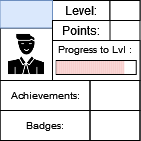

The diagram above was exported from draw.io. Its source (the exported page's mxGraphModel, read from the mxfile embedded in the PNG):
<mxGraphModel dx="53" dy="29" grid="1" gridSize="10" guides="1" tooltips="1" connect="1" arrows="1" fold="1" page="1" pageScale="1" pageWidth="827" pageHeight="1169" math="0" shadow="0">
  <root>
    <mxCell id="0" />
    <mxCell id="1" parent="0" />
    <mxCell id="3fvsm0NUnewVFNn8HCuP-1" value="" style="rounded=0;whiteSpace=wrap;html=1;" parent="1" vertex="1">
      <mxGeometry x="336.5" y="165" width="140" height="140" as="geometry" />
    </mxCell>
    <mxCell id="3fvsm0NUnewVFNn8HCuP-2" value="" style="rounded=0;whiteSpace=wrap;html=1;strokeColor=default;fontSize=10;" parent="1" vertex="1">
      <mxGeometry x="389" y="205" width="87.5" height="40" as="geometry" />
    </mxCell>
    <mxCell id="3fvsm0NUnewVFNn8HCuP-3" value="Level:" style="text;html=1;strokeColor=default;fillColor=none;align=center;verticalAlign=middle;whiteSpace=wrap;rounded=0;" parent="1" vertex="1">
      <mxGeometry x="389" y="165" width="57.5" height="20" as="geometry" />
    </mxCell>
    <mxCell id="3fvsm0NUnewVFNn8HCuP-4" value="" style="rounded=0;whiteSpace=wrap;html=1;strokeColor=default;fontSize=10;" parent="1" vertex="1">
      <mxGeometry x="392.75" y="225" width="80" height="14" as="geometry" />
    </mxCell>
    <mxCell id="3fvsm0NUnewVFNn8HCuP-6" value="Progress to Lvl :" style="text;html=1;strokeColor=none;fillColor=none;align=center;verticalAlign=middle;whiteSpace=wrap;rounded=0;fontSize=10;" parent="1" vertex="1">
      <mxGeometry x="389" y="199" width="85" height="30" as="geometry" />
    </mxCell>
    <mxCell id="3fvsm0NUnewVFNn8HCuP-7" value="" style="shape=image;html=1;verticalAlign=top;verticalLabelPosition=bottom;labelBackgroundColor=#ffffff;imageAspect=0;aspect=fixed;image=https://cdn0.iconfinder.com/data/icons/analytic-investment-and-balanced-scorecard/512/9Man_user_Student_Teacher_Avatar-128.png;strokeColor=default;fontSize=10;imageBorder=default;" parent="1" vertex="1">
      <mxGeometry x="336.5" y="192.5" width="52.5" height="52.5" as="geometry" />
    </mxCell>
    <mxCell id="3fvsm0NUnewVFNn8HCuP-8" value="" style="text;html=1;strokeColor=#6c8ebf;fillColor=#dae8fc;align=center;verticalAlign=middle;whiteSpace=wrap;rounded=0;fontSize=10;" parent="1" vertex="1">
      <mxGeometry x="336.5" y="165" width="52.5" height="27.5" as="geometry" />
    </mxCell>
    <mxCell id="3fvsm0NUnewVFNn8HCuP-9" value="Achievements:" style="text;html=1;strokeColor=default;fillColor=none;align=center;verticalAlign=middle;whiteSpace=wrap;rounded=0;fontSize=10;" parent="1" vertex="1">
      <mxGeometry x="336.5" y="245" width="90" height="30" as="geometry" />
    </mxCell>
    <mxCell id="3fvsm0NUnewVFNn8HCuP-10" value="Badges:" style="text;html=1;strokeColor=default;fillColor=none;align=center;verticalAlign=middle;whiteSpace=wrap;rounded=0;fontSize=10;" parent="1" vertex="1">
      <mxGeometry x="336.5" y="275" width="90" height="30" as="geometry" />
    </mxCell>
    <mxCell id="3fvsm0NUnewVFNn8HCuP-11" value="" style="text;html=1;strokeColor=default;fillColor=none;align=center;verticalAlign=middle;whiteSpace=wrap;rounded=0;fontSize=10;" parent="1" vertex="1">
      <mxGeometry x="426.5" y="245" width="50" height="30" as="geometry" />
    </mxCell>
    <mxCell id="3fvsm0NUnewVFNn8HCuP-12" value="" style="text;html=1;strokeColor=default;fillColor=none;align=center;verticalAlign=middle;whiteSpace=wrap;rounded=0;fontSize=10;" parent="1" vertex="1">
      <mxGeometry x="426.5" y="275" width="50" height="30" as="geometry" />
    </mxCell>
    <mxCell id="3fvsm0NUnewVFNn8HCuP-13" value="" style="rounded=0;whiteSpace=wrap;html=1;strokeColor=default;fontSize=10;" parent="1" vertex="1">
      <mxGeometry x="446.5" y="165" width="30" height="20" as="geometry" />
    </mxCell>
    <mxCell id="3fvsm0NUnewVFNn8HCuP-14" value="Points:" style="text;html=1;strokeColor=default;fillColor=none;align=center;verticalAlign=middle;whiteSpace=wrap;rounded=0;" parent="1" vertex="1">
      <mxGeometry x="389" y="185" width="57.5" height="20" as="geometry" />
    </mxCell>
    <mxCell id="E3l2862HQmyRlfRFLfaY-22" value="" style="rounded=0;whiteSpace=wrap;html=1;strokeColor=none;fontSize=10;fillColor=#f8cecc;" vertex="1" parent="1">
      <mxGeometry x="392.7499999999997" y="225.5" width="2" height="13" as="geometry" />
    </mxCell>
    <mxCell id="E3l2862HQmyRlfRFLfaY-23" value="" style="rounded=0;whiteSpace=wrap;html=1;strokeColor=none;fontSize=10;fillColor=#f8cecc;" vertex="1" parent="1">
      <mxGeometry x="394.7499999999997" y="225.5" width="2" height="13" as="geometry" />
    </mxCell>
    <mxCell id="E3l2862HQmyRlfRFLfaY-24" value="" style="rounded=0;whiteSpace=wrap;html=1;strokeColor=none;fontSize=10;fillColor=#f8cecc;" vertex="1" parent="1">
      <mxGeometry x="396.7499999999997" y="225.5" width="2" height="13" as="geometry" />
    </mxCell>
    <mxCell id="E3l2862HQmyRlfRFLfaY-25" value="" style="rounded=0;whiteSpace=wrap;html=1;strokeColor=none;fontSize=10;fillColor=#f8cecc;" vertex="1" parent="1">
      <mxGeometry x="398.7499999999997" y="225.5" width="2" height="13" as="geometry" />
    </mxCell>
    <mxCell id="E3l2862HQmyRlfRFLfaY-26" value="" style="rounded=0;whiteSpace=wrap;html=1;strokeColor=none;fontSize=10;fillColor=#f8cecc;" vertex="1" parent="1">
      <mxGeometry x="400.7499999999997" y="225.5" width="2" height="13" as="geometry" />
    </mxCell>
    <mxCell id="E3l2862HQmyRlfRFLfaY-27" value="" style="rounded=0;whiteSpace=wrap;html=1;strokeColor=none;fontSize=10;fillColor=#f8cecc;" vertex="1" parent="1">
      <mxGeometry x="402.7499999999997" y="225.5" width="2" height="13" as="geometry" />
    </mxCell>
    <mxCell id="E3l2862HQmyRlfRFLfaY-28" value="" style="rounded=0;whiteSpace=wrap;html=1;strokeColor=none;fontSize=10;fillColor=#f8cecc;" vertex="1" parent="1">
      <mxGeometry x="404.7499999999997" y="225.5" width="2" height="13" as="geometry" />
    </mxCell>
    <mxCell id="E3l2862HQmyRlfRFLfaY-29" value="" style="rounded=0;whiteSpace=wrap;html=1;strokeColor=none;fontSize=10;fillColor=#f8cecc;" vertex="1" parent="1">
      <mxGeometry x="406.7499999999997" y="225.5" width="2" height="13" as="geometry" />
    </mxCell>
    <mxCell id="E3l2862HQmyRlfRFLfaY-30" value="" style="rounded=0;whiteSpace=wrap;html=1;strokeColor=none;fontSize=10;fillColor=#f8cecc;" vertex="1" parent="1">
      <mxGeometry x="408.7499999999997" y="225.5" width="2" height="13" as="geometry" />
    </mxCell>
    <mxCell id="E3l2862HQmyRlfRFLfaY-31" value="" style="rounded=0;whiteSpace=wrap;html=1;strokeColor=none;fontSize=10;fillColor=#f8cecc;" vertex="1" parent="1">
      <mxGeometry x="410.7499999999997" y="225.5" width="2" height="13" as="geometry" />
    </mxCell>
    <mxCell id="E3l2862HQmyRlfRFLfaY-32" value="" style="rounded=0;whiteSpace=wrap;html=1;strokeColor=none;fontSize=10;fillColor=#f8cecc;" vertex="1" parent="1">
      <mxGeometry x="412.7499999999997" y="225.5" width="2" height="13" as="geometry" />
    </mxCell>
    <mxCell id="E3l2862HQmyRlfRFLfaY-33" value="" style="rounded=0;whiteSpace=wrap;html=1;strokeColor=none;fontSize=10;fillColor=#f8cecc;" vertex="1" parent="1">
      <mxGeometry x="414.7499999999997" y="225.5" width="2" height="13" as="geometry" />
    </mxCell>
    <mxCell id="E3l2862HQmyRlfRFLfaY-34" value="" style="rounded=0;whiteSpace=wrap;html=1;strokeColor=none;fontSize=10;fillColor=#f8cecc;" vertex="1" parent="1">
      <mxGeometry x="416.7499999999997" y="225.5" width="2" height="13" as="geometry" />
    </mxCell>
    <mxCell id="E3l2862HQmyRlfRFLfaY-35" value="" style="rounded=0;whiteSpace=wrap;html=1;strokeColor=none;fontSize=10;fillColor=#f8cecc;" vertex="1" parent="1">
      <mxGeometry x="418.7499999999997" y="225.5" width="2" height="13" as="geometry" />
    </mxCell>
    <mxCell id="E3l2862HQmyRlfRFLfaY-36" value="" style="rounded=0;whiteSpace=wrap;html=1;strokeColor=none;fontSize=10;fillColor=#f8cecc;" vertex="1" parent="1">
      <mxGeometry x="420.7499999999997" y="225.5" width="2" height="13" as="geometry" />
    </mxCell>
    <mxCell id="E3l2862HQmyRlfRFLfaY-37" value="" style="rounded=0;whiteSpace=wrap;html=1;strokeColor=none;fontSize=10;fillColor=#f8cecc;" vertex="1" parent="1">
      <mxGeometry x="422.7499999999997" y="225.5" width="2" height="13" as="geometry" />
    </mxCell>
    <mxCell id="E3l2862HQmyRlfRFLfaY-38" value="" style="rounded=0;whiteSpace=wrap;html=1;strokeColor=none;fontSize=10;fillColor=#f8cecc;" vertex="1" parent="1">
      <mxGeometry x="424.7499999999997" y="225.5" width="2" height="13" as="geometry" />
    </mxCell>
    <mxCell id="E3l2862HQmyRlfRFLfaY-39" value="" style="rounded=0;whiteSpace=wrap;html=1;strokeColor=none;fontSize=10;fillColor=#f8cecc;" vertex="1" parent="1">
      <mxGeometry x="426.7499999999997" y="225.5" width="2" height="13" as="geometry" />
    </mxCell>
    <mxCell id="E3l2862HQmyRlfRFLfaY-40" value="" style="rounded=0;whiteSpace=wrap;html=1;strokeColor=none;fontSize=10;fillColor=#f8cecc;" vertex="1" parent="1">
      <mxGeometry x="428.7499999999997" y="225.5" width="2" height="13" as="geometry" />
    </mxCell>
    <mxCell id="E3l2862HQmyRlfRFLfaY-41" value="" style="rounded=0;whiteSpace=wrap;html=1;strokeColor=none;fontSize=10;fillColor=#f8cecc;" vertex="1" parent="1">
      <mxGeometry x="430.7499999999997" y="225.5" width="2" height="13" as="geometry" />
    </mxCell>
    <mxCell id="E3l2862HQmyRlfRFLfaY-42" value="" style="rounded=0;whiteSpace=wrap;html=1;strokeColor=none;fontSize=10;fillColor=#f8cecc;" vertex="1" parent="1">
      <mxGeometry x="432.7499999999997" y="225.5" width="2" height="13" as="geometry" />
    </mxCell>
    <mxCell id="E3l2862HQmyRlfRFLfaY-43" value="" style="rounded=0;whiteSpace=wrap;html=1;strokeColor=none;fontSize=10;fillColor=#f8cecc;" vertex="1" parent="1">
      <mxGeometry x="434.7499999999997" y="225.5" width="2" height="13" as="geometry" />
    </mxCell>
    <mxCell id="E3l2862HQmyRlfRFLfaY-44" value="" style="rounded=0;whiteSpace=wrap;html=1;strokeColor=none;fontSize=10;fillColor=#f8cecc;" vertex="1" parent="1">
      <mxGeometry x="436.7499999999997" y="225.5" width="2" height="13" as="geometry" />
    </mxCell>
    <mxCell id="E3l2862HQmyRlfRFLfaY-45" value="" style="rounded=0;whiteSpace=wrap;html=1;strokeColor=none;fontSize=10;fillColor=#f8cecc;" vertex="1" parent="1">
      <mxGeometry x="438.7499999999997" y="225.5" width="2" height="13" as="geometry" />
    </mxCell>
    <mxCell id="E3l2862HQmyRlfRFLfaY-46" value="" style="rounded=0;whiteSpace=wrap;html=1;strokeColor=none;fontSize=10;fillColor=#f8cecc;" vertex="1" parent="1">
      <mxGeometry x="440.7499999999997" y="225.5" width="2" height="13" as="geometry" />
    </mxCell>
    <mxCell id="E3l2862HQmyRlfRFLfaY-47" value="" style="rounded=0;whiteSpace=wrap;html=1;strokeColor=none;fontSize=10;fillColor=#f8cecc;" vertex="1" parent="1">
      <mxGeometry x="442.7499999999997" y="225.5" width="2" height="13" as="geometry" />
    </mxCell>
    <mxCell id="E3l2862HQmyRlfRFLfaY-48" value="" style="rounded=0;whiteSpace=wrap;html=1;strokeColor=none;fontSize=10;fillColor=#f8cecc;" vertex="1" parent="1">
      <mxGeometry x="444.7499999999997" y="225.5" width="2" height="13" as="geometry" />
    </mxCell>
    <mxCell id="E3l2862HQmyRlfRFLfaY-49" value="" style="rounded=0;whiteSpace=wrap;html=1;strokeColor=none;fontSize=10;fillColor=#f8cecc;" vertex="1" parent="1">
      <mxGeometry x="446.7499999999997" y="225.5" width="2" height="13" as="geometry" />
    </mxCell>
    <mxCell id="E3l2862HQmyRlfRFLfaY-50" value="" style="rounded=0;whiteSpace=wrap;html=1;strokeColor=none;fontSize=10;fillColor=#f8cecc;" vertex="1" parent="1">
      <mxGeometry x="448.7499999999997" y="225.5" width="2" height="13" as="geometry" />
    </mxCell>
    <mxCell id="E3l2862HQmyRlfRFLfaY-51" value="" style="rounded=0;whiteSpace=wrap;html=1;strokeColor=none;fontSize=10;fillColor=#f8cecc;" vertex="1" parent="1">
      <mxGeometry x="450.7499999999997" y="225.5" width="2" height="13" as="geometry" />
    </mxCell>
    <mxCell id="E3l2862HQmyRlfRFLfaY-52" value="" style="rounded=0;whiteSpace=wrap;html=1;strokeColor=none;fontSize=10;fillColor=#f8cecc;" vertex="1" parent="1">
      <mxGeometry x="452.7499999999997" y="225.5" width="2" height="13" as="geometry" />
    </mxCell>
    <mxCell id="E3l2862HQmyRlfRFLfaY-53" value="" style="rounded=0;whiteSpace=wrap;html=1;strokeColor=none;fontSize=10;fillColor=#f8cecc;" vertex="1" parent="1">
      <mxGeometry x="454.7499999999997" y="225.5" width="2" height="13" as="geometry" />
    </mxCell>
    <mxCell id="E3l2862HQmyRlfRFLfaY-54" value="" style="rounded=0;whiteSpace=wrap;html=1;strokeColor=none;fontSize=10;fillColor=#f8cecc;" vertex="1" parent="1">
      <mxGeometry x="456.7499999999997" y="225.5" width="2" height="13" as="geometry" />
    </mxCell>
    <mxCell id="E3l2862HQmyRlfRFLfaY-55" value="" style="rounded=0;whiteSpace=wrap;html=1;strokeColor=none;fontSize=10;fillColor=#f8cecc;" vertex="1" parent="1">
      <mxGeometry x="458.7499999999997" y="225.5" width="2" height="13" as="geometry" />
    </mxCell>
  </root>
</mxGraphModel>